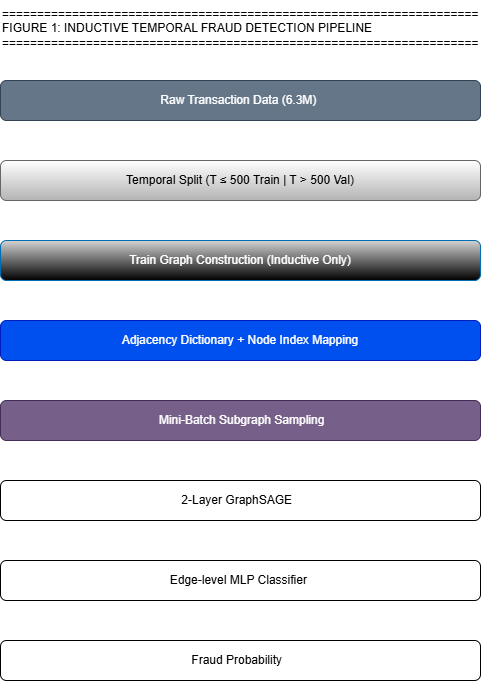

The diagram above was exported from draw.io. Its source (the exported page's mxGraphModel, read from the mxfile embedded in the PNG):
<mxGraphModel dx="1042" dy="527" grid="1" gridSize="10" guides="1" tooltips="1" connect="1" arrows="1" fold="1" page="1" pageScale="1" pageWidth="850" pageHeight="1100" math="0" shadow="0">
  <root>
    <mxCell id="0" />
    <mxCell id="1" parent="0" />
    <mxCell id="9uLDKq8ceHoeBUnDoKLA-3" parent="1" style="text;whiteSpace=wrap;html=1;" value="====================================================================&#10;      FIGURE 1: INDUCTIVE TEMPORAL FRAUD DETECTION PIPELINE&#10;====================================================================" vertex="1">
      <mxGeometry height="50" width="480" x="160" as="geometry" />
    </mxCell>
    <mxCell id="9uLDKq8ceHoeBUnDoKLA-4" parent="1" style="rounded=1;whiteSpace=wrap;html=1;fillColor=light-dark(#647687,#D3D3D3);fontColor=#ffffff;strokeColor=#314354;" value="Raw Transaction Data (6.3M)&amp;nbsp;" vertex="1">
      <mxGeometry height="40" width="480" x="160" y="80" as="geometry" />
    </mxCell>
    <mxCell id="9uLDKq8ceHoeBUnDoKLA-5" parent="1" style="rounded=1;whiteSpace=wrap;html=1;fillColor=default;strokeColor=#666666;gradientColor=#b3b3b3;" value="Temporal Split (T ≤ 500 Train | T &amp;gt; 500 Val)" vertex="1">
      <mxGeometry height="40" width="480" x="160" y="160" as="geometry" />
    </mxCell>
    <mxCell id="9uLDKq8ceHoeBUnDoKLA-6" parent="1" style="rounded=1;whiteSpace=wrap;html=1;fillColor=light-dark(#D3D3D3, #1d1b1b);fontColor=#ffffff;strokeColor=#006EAF;gradientColor=default;" value="Train Graph Construction (Inductive Only)" vertex="1">
      <mxGeometry height="40" width="480" x="160" y="240" as="geometry" />
    </mxCell>
    <mxCell id="9uLDKq8ceHoeBUnDoKLA-7" parent="1" style="rounded=1;whiteSpace=wrap;html=1;fillColor=#0050ef;fontColor=#ffffff;strokeColor=#001DBC;" value="Adjacency Dictionary + Node Index Mapping" vertex="1">
      <mxGeometry height="40" width="480" x="160" y="320" as="geometry" />
    </mxCell>
    <mxCell id="9uLDKq8ceHoeBUnDoKLA-8" parent="1" style="rounded=1;whiteSpace=wrap;html=1;fillColor=#76608a;fontColor=#ffffff;strokeColor=#432D57;" value="&amp;nbsp;Mini-Batch Subgraph Sampling" vertex="1">
      <mxGeometry height="40" width="480" x="160" y="400" as="geometry" />
    </mxCell>
    <mxCell id="9uLDKq8ceHoeBUnDoKLA-9" parent="1" style="rounded=1;whiteSpace=wrap;html=1;fillColor=light-dark(#FFFFFF,#000080);" value="&amp;nbsp;2-Layer GraphSAGE&amp;nbsp; &amp;nbsp;" vertex="1">
      <mxGeometry height="40" width="480" x="160" y="480" as="geometry" />
    </mxCell>
    <mxCell id="9uLDKq8ceHoeBUnDoKLA-10" parent="1" style="rounded=1;whiteSpace=wrap;html=1;fillColor=light-dark(#FFFFFF,#00008B);" value="&amp;nbsp;Edge-level MLP Classifier&amp;nbsp;&amp;nbsp;" vertex="1">
      <mxGeometry height="40" width="480" x="160" y="560" as="geometry" />
    </mxCell>
    <mxCell id="9uLDKq8ceHoeBUnDoKLA-11" parent="1" style="rounded=1;whiteSpace=wrap;html=1;fillColor=light-dark(#FFFFFF,#FFFFFF);" value="&lt;font style=&quot;color: light-dark(rgb(0, 0, 0), rgb(4, 4, 4));&quot;&gt;&amp;nbsp;Fraud Probability&amp;nbsp; &amp;nbsp;&lt;/font&gt;" vertex="1">
      <mxGeometry height="40" width="480" x="160" y="640" as="geometry" />
    </mxCell>
  </root>
</mxGraphModel>